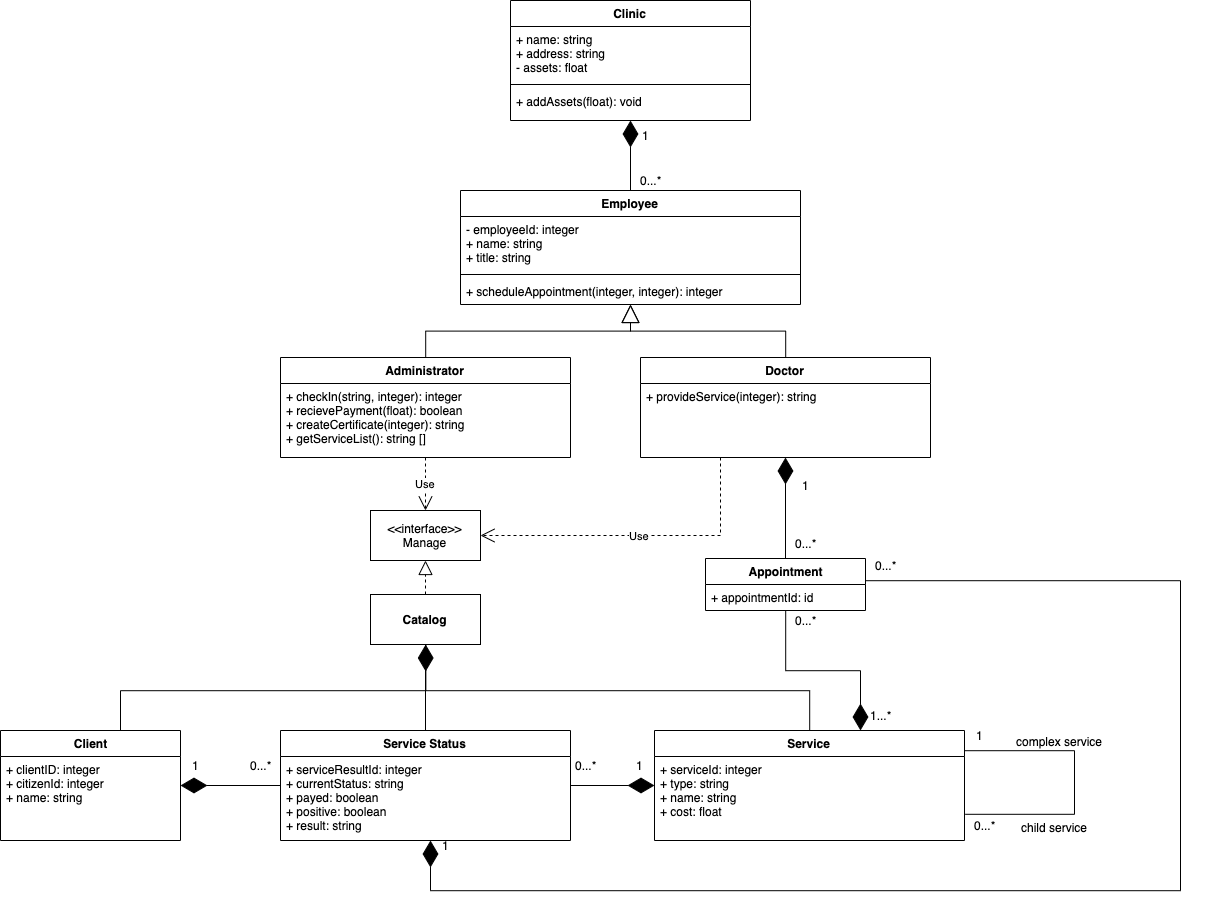

The diagram above was exported from draw.io. Its source (the exported page's mxGraphModel, read from the mxfile embedded in the PNG):
<mxGraphModel dx="1200" dy="273" grid="1" gridSize="10" guides="1" tooltips="1" connect="1" arrows="1" fold="1" page="1" pageScale="1" pageWidth="827" pageHeight="1169" background="#FFFFFF" math="0" shadow="0">
  <root>
    <mxCell id="0" />
    <mxCell id="1" parent="0" />
    <mxCell id="6J30JdzUdad_PdbOPmNn-37" value="Administrator" style="swimlane;fontStyle=1;align=center;verticalAlign=top;childLayout=stackLayout;horizontal=1;startSize=26;horizontalStack=0;resizeParent=1;resizeParentMax=0;resizeLast=0;collapsible=1;marginBottom=0;whiteSpace=wrap;html=1;" parent="1" vertex="1">
      <mxGeometry x="40" y="357" width="290" height="100" as="geometry" />
    </mxCell>
    <mxCell id="6J30JdzUdad_PdbOPmNn-40" value="+ checkIn(string, integer): integer&lt;br&gt;+ recievePayment(float): boolean&lt;br&gt;+ createCertificate(integer): string&lt;br&gt;+ getServiceList(): string []" style="text;strokeColor=none;fillColor=none;align=left;verticalAlign=top;spacingLeft=4;spacingRight=4;overflow=hidden;rotatable=0;points=[[0,0.5],[1,0.5]];portConstraint=eastwest;whiteSpace=wrap;html=1;" parent="6J30JdzUdad_PdbOPmNn-37" vertex="1">
      <mxGeometry y="26" width="290" height="74" as="geometry" />
    </mxCell>
    <mxCell id="6J30JdzUdad_PdbOPmNn-41" value="Doctor" style="swimlane;fontStyle=1;align=center;verticalAlign=top;childLayout=stackLayout;horizontal=1;startSize=26;horizontalStack=0;resizeParent=1;resizeParentMax=0;resizeLast=0;collapsible=1;marginBottom=0;whiteSpace=wrap;html=1;" parent="1" vertex="1">
      <mxGeometry x="400" y="357" width="290" height="100" as="geometry" />
    </mxCell>
    <mxCell id="6J30JdzUdad_PdbOPmNn-44" value="+ provideService(integer): string&lt;span&gt;&lt;span style=&quot;font-weight: bold&quot;&gt;&lt;br&gt;&lt;/span&gt;&lt;/span&gt;" style="text;strokeColor=none;fillColor=none;align=left;verticalAlign=top;spacingLeft=4;spacingRight=4;overflow=hidden;rotatable=0;points=[[0,0.5],[1,0.5]];portConstraint=eastwest;whiteSpace=wrap;html=1;" parent="6J30JdzUdad_PdbOPmNn-41" vertex="1">
      <mxGeometry y="26" width="290" height="74" as="geometry" />
    </mxCell>
    <mxCell id="6J30JdzUdad_PdbOPmNn-45" value="Employee" style="swimlane;fontStyle=1;align=center;verticalAlign=top;childLayout=stackLayout;horizontal=1;startSize=26;horizontalStack=0;resizeParent=1;resizeParentMax=0;resizeLast=0;collapsible=1;marginBottom=0;whiteSpace=wrap;html=1;" parent="1" vertex="1">
      <mxGeometry x="220" y="190" width="340" height="114" as="geometry" />
    </mxCell>
    <mxCell id="6J30JdzUdad_PdbOPmNn-46" value="- employeeId: integer&lt;br style=&quot;border-color: var(--border-color);&quot;&gt;+ name: string&lt;br&gt;+ title: string" style="text;strokeColor=none;fillColor=none;align=left;verticalAlign=top;spacingLeft=4;spacingRight=4;overflow=hidden;rotatable=0;points=[[0,0.5],[1,0.5]];portConstraint=eastwest;whiteSpace=wrap;html=1;" parent="6J30JdzUdad_PdbOPmNn-45" vertex="1">
      <mxGeometry y="26" width="340" height="54" as="geometry" />
    </mxCell>
    <mxCell id="6J30JdzUdad_PdbOPmNn-47" value="" style="line;strokeWidth=1;fillColor=none;align=left;verticalAlign=middle;spacingTop=-1;spacingLeft=3;spacingRight=3;rotatable=0;labelPosition=right;points=[];portConstraint=eastwest;strokeColor=inherit;" parent="6J30JdzUdad_PdbOPmNn-45" vertex="1">
      <mxGeometry y="80" width="340" height="8" as="geometry" />
    </mxCell>
    <mxCell id="6J30JdzUdad_PdbOPmNn-48" value="+ scheduleAppointment(integer, integer): integer" style="text;strokeColor=none;fillColor=none;align=left;verticalAlign=top;spacingLeft=4;spacingRight=4;overflow=hidden;rotatable=0;points=[[0,0.5],[1,0.5]];portConstraint=eastwest;whiteSpace=wrap;html=1;" parent="6J30JdzUdad_PdbOPmNn-45" vertex="1">
      <mxGeometry y="88" width="340" height="26" as="geometry" />
    </mxCell>
    <mxCell id="6J30JdzUdad_PdbOPmNn-58" value="Client" style="swimlane;fontStyle=1;align=center;verticalAlign=top;childLayout=stackLayout;horizontal=1;startSize=26;horizontalStack=0;resizeParent=1;resizeParentMax=0;resizeLast=0;collapsible=1;marginBottom=0;whiteSpace=wrap;html=1;" parent="1" vertex="1">
      <mxGeometry x="-240" y="730" width="180" height="110" as="geometry" />
    </mxCell>
    <mxCell id="6J30JdzUdad_PdbOPmNn-59" value="+ clientID: integer&lt;br&gt;+ citizenId: integer&lt;br&gt;+ name: string" style="text;strokeColor=none;fillColor=none;align=left;verticalAlign=top;spacingLeft=4;spacingRight=4;overflow=hidden;rotatable=0;points=[[0,0.5],[1,0.5]];portConstraint=eastwest;whiteSpace=wrap;html=1;" parent="6J30JdzUdad_PdbOPmNn-58" vertex="1">
      <mxGeometry y="26" width="180" height="84" as="geometry" />
    </mxCell>
    <mxCell id="6J30JdzUdad_PdbOPmNn-73" value="" style="endArrow=diamondThin;endFill=1;endSize=24;html=1;rounded=0;edgeStyle=orthogonalEdgeStyle;" parent="1" source="6J30JdzUdad_PdbOPmNn-58" target="6J30JdzUdad_PdbOPmNn-133" edge="1">
      <mxGeometry width="160" relative="1" as="geometry">
        <mxPoint x="-100" y="720" as="sourcePoint" />
        <mxPoint x="60" y="712" as="targetPoint" />
        <Array as="points">
          <mxPoint x="-120" y="690" />
          <mxPoint x="185" y="690" />
        </Array>
      </mxGeometry>
    </mxCell>
    <mxCell id="6J30JdzUdad_PdbOPmNn-74" value="Service Status" style="swimlane;fontStyle=1;align=center;verticalAlign=top;childLayout=stackLayout;horizontal=1;startSize=26;horizontalStack=0;resizeParent=1;resizeParentMax=0;resizeLast=0;collapsible=1;marginBottom=0;whiteSpace=wrap;html=1;" parent="1" vertex="1">
      <mxGeometry x="40" y="730" width="290" height="110" as="geometry" />
    </mxCell>
    <mxCell id="6J30JdzUdad_PdbOPmNn-75" value="+ serviceResultId: integer&lt;br&gt;+ currentStatus: string&lt;br&gt;+ payed: boolean&lt;br&gt;+ positive: boolean&lt;br&gt;+ result: string" style="text;strokeColor=none;fillColor=none;align=left;verticalAlign=top;spacingLeft=4;spacingRight=4;overflow=hidden;rotatable=0;points=[[0,0.5],[1,0.5]];portConstraint=eastwest;whiteSpace=wrap;html=1;" parent="6J30JdzUdad_PdbOPmNn-74" vertex="1">
      <mxGeometry y="26" width="290" height="84" as="geometry" />
    </mxCell>
    <mxCell id="6J30JdzUdad_PdbOPmNn-90" value="" style="endArrow=block;endSize=16;endFill=0;html=1;rounded=0;edgeStyle=orthogonalEdgeStyle;" parent="1" source="6J30JdzUdad_PdbOPmNn-37" target="6J30JdzUdad_PdbOPmNn-45" edge="1">
      <mxGeometry width="160" relative="1" as="geometry">
        <mxPoint x="200" y="360" as="sourcePoint" />
        <mxPoint x="360" y="360" as="targetPoint" />
        <mxPoint as="offset" />
      </mxGeometry>
    </mxCell>
    <mxCell id="6J30JdzUdad_PdbOPmNn-91" value="" style="endArrow=block;endSize=16;endFill=0;html=1;rounded=0;edgeStyle=orthogonalEdgeStyle;" parent="1" source="6J30JdzUdad_PdbOPmNn-41" target="6J30JdzUdad_PdbOPmNn-45" edge="1">
      <mxGeometry width="160" relative="1" as="geometry">
        <mxPoint x="195" y="400" as="sourcePoint" />
        <mxPoint x="410" y="330" as="targetPoint" />
        <mxPoint as="offset" />
      </mxGeometry>
    </mxCell>
    <mxCell id="6J30JdzUdad_PdbOPmNn-92" value="" style="endArrow=diamondThin;endFill=1;endSize=24;html=1;rounded=0;edgeStyle=orthogonalEdgeStyle;" parent="1" source="6J30JdzUdad_PdbOPmNn-45" target="6J30JdzUdad_PdbOPmNn-33" edge="1">
      <mxGeometry width="160" relative="1" as="geometry">
        <mxPoint x="370" y="200" as="sourcePoint" />
        <mxPoint x="390" y="170" as="targetPoint" />
      </mxGeometry>
    </mxCell>
    <mxCell id="6J30JdzUdad_PdbOPmNn-33" value="Clinic" style="swimlane;fontStyle=1;align=center;verticalAlign=top;childLayout=stackLayout;horizontal=1;startSize=26;horizontalStack=0;resizeParent=1;resizeParentMax=0;resizeLast=0;collapsible=1;marginBottom=0;whiteSpace=wrap;html=1;" parent="1" vertex="1">
      <mxGeometry x="270" width="240" height="120" as="geometry" />
    </mxCell>
    <mxCell id="6J30JdzUdad_PdbOPmNn-34" value="+ name: string&lt;br&gt;+ address: string&lt;br&gt;- assets: float" style="text;strokeColor=none;fillColor=none;align=left;verticalAlign=top;spacingLeft=4;spacingRight=4;overflow=hidden;rotatable=0;points=[[0,0.5],[1,0.5]];portConstraint=eastwest;whiteSpace=wrap;html=1;" parent="6J30JdzUdad_PdbOPmNn-33" vertex="1">
      <mxGeometry y="26" width="240" height="54" as="geometry" />
    </mxCell>
    <mxCell id="6J30JdzUdad_PdbOPmNn-180" value="" style="line;strokeWidth=1;fillColor=none;align=left;verticalAlign=middle;spacingTop=-1;spacingLeft=3;spacingRight=3;rotatable=0;labelPosition=right;points=[];portConstraint=eastwest;strokeColor=inherit;" parent="6J30JdzUdad_PdbOPmNn-33" vertex="1">
      <mxGeometry y="80" width="240" height="8" as="geometry" />
    </mxCell>
    <mxCell id="6J30JdzUdad_PdbOPmNn-179" value="+ addAssets(float): void" style="text;strokeColor=none;fillColor=none;align=left;verticalAlign=top;spacingLeft=4;spacingRight=4;overflow=hidden;rotatable=0;points=[[0,0.5],[1,0.5]];portConstraint=eastwest;whiteSpace=wrap;html=1;" parent="6J30JdzUdad_PdbOPmNn-33" vertex="1">
      <mxGeometry y="88" width="240" height="32" as="geometry" />
    </mxCell>
    <mxCell id="6J30JdzUdad_PdbOPmNn-93" value="" style="endArrow=none;endFill=0;endSize=24;html=1;rounded=0;edgeStyle=orthogonalEdgeStyle;" parent="1" source="6J30JdzUdad_PdbOPmNn-74" target="6J30JdzUdad_PdbOPmNn-133" edge="1">
      <mxGeometry width="160" relative="1" as="geometry">
        <mxPoint x="-11" y="830" as="sourcePoint" />
        <mxPoint x="60" y="712" as="targetPoint" />
        <Array as="points">
          <mxPoint x="245" y="790" />
          <mxPoint x="185" y="790" />
        </Array>
      </mxGeometry>
    </mxCell>
    <mxCell id="6J30JdzUdad_PdbOPmNn-94" value="&amp;lt;&amp;lt;interface&amp;gt;&amp;gt;&lt;br&gt;Manage" style="html=1;whiteSpace=wrap;" parent="1" vertex="1">
      <mxGeometry x="130" y="510" width="110" height="50" as="geometry" />
    </mxCell>
    <mxCell id="6J30JdzUdad_PdbOPmNn-95" value="Use" style="endArrow=open;endSize=12;dashed=1;html=1;rounded=0;edgeStyle=orthogonalEdgeStyle;fontStyle=0" parent="1" source="6J30JdzUdad_PdbOPmNn-37" target="6J30JdzUdad_PdbOPmNn-94" edge="1">
      <mxGeometry width="160" relative="1" as="geometry">
        <mxPoint x="60" y="670" as="sourcePoint" />
        <mxPoint x="220" y="670" as="targetPoint" />
      </mxGeometry>
    </mxCell>
    <mxCell id="6J30JdzUdad_PdbOPmNn-101" value="" style="endArrow=block;dashed=1;endFill=0;endSize=12;html=1;rounded=0;edgeStyle=orthogonalEdgeStyle;" parent="1" source="6J30JdzUdad_PdbOPmNn-133" target="6J30JdzUdad_PdbOPmNn-94" edge="1">
      <mxGeometry width="160" relative="1" as="geometry">
        <mxPoint x="60" y="660" as="sourcePoint" />
        <mxPoint x="220" y="700" as="targetPoint" />
      </mxGeometry>
    </mxCell>
    <mxCell id="6J30JdzUdad_PdbOPmNn-102" value="Service" style="swimlane;fontStyle=1;align=center;verticalAlign=top;childLayout=stackLayout;horizontal=1;startSize=26;horizontalStack=0;resizeParent=1;resizeParentMax=0;resizeLast=0;collapsible=1;marginBottom=0;whiteSpace=wrap;html=1;" parent="1" vertex="1">
      <mxGeometry x="414" y="730" width="310" height="110" as="geometry" />
    </mxCell>
    <mxCell id="6J30JdzUdad_PdbOPmNn-103" value="+ serviceId: integer&lt;br&gt;+ type: string&lt;br&gt;+ name: string&lt;br&gt;+ cost: float" style="text;strokeColor=none;fillColor=none;align=left;verticalAlign=top;spacingLeft=4;spacingRight=4;overflow=hidden;rotatable=0;points=[[0,0.5],[1,0.5]];portConstraint=eastwest;whiteSpace=wrap;html=1;" parent="6J30JdzUdad_PdbOPmNn-102" vertex="1">
      <mxGeometry y="26" width="310" height="84" as="geometry" />
    </mxCell>
    <mxCell id="6J30JdzUdad_PdbOPmNn-109" value="" style="endArrow=none;edgeStyle=orthogonalEdgeStyle;rounded=0;jumpSize=100;endSize=6;spacing=11;spacingLeft=100;jumpStyle=none;startSize=6;entryX=1.002;entryY=0.69;entryDx=0;entryDy=0;entryPerimeter=0;movable=1;resizable=1;rotatable=1;deletable=1;editable=1;locked=0;connectable=1;fontStyle=0;html=1;" parent="6J30JdzUdad_PdbOPmNn-102" source="6J30JdzUdad_PdbOPmNn-102" target="6J30JdzUdad_PdbOPmNn-103" edge="1">
      <mxGeometry relative="1" as="geometry">
        <mxPoint x="240" y="90" as="sourcePoint" />
        <mxPoint x="400" y="90" as="targetPoint" />
        <Array as="points">
          <mxPoint x="420" y="20" />
          <mxPoint x="420" y="84" />
        </Array>
      </mxGeometry>
    </mxCell>
    <mxCell id="6J30JdzUdad_PdbOPmNn-110" value="complex service" style="edgeLabel;resizable=0;html=1;align=left;verticalAlign=bottom;" parent="6J30JdzUdad_PdbOPmNn-109" connectable="0" vertex="1">
      <mxGeometry x="-1" relative="1" as="geometry">
        <mxPoint x="50" as="offset" />
      </mxGeometry>
    </mxCell>
    <mxCell id="6J30JdzUdad_PdbOPmNn-111" value="child service" style="edgeLabel;resizable=1;html=1;align=right;verticalAlign=bottom;movable=1;rotatable=1;deletable=1;editable=1;locked=0;connectable=1;" parent="6J30JdzUdad_PdbOPmNn-109" connectable="0" vertex="1">
      <mxGeometry x="1" relative="1" as="geometry">
        <mxPoint x="125" y="23" as="offset" />
      </mxGeometry>
    </mxCell>
    <mxCell id="6J30JdzUdad_PdbOPmNn-105" value="" style="endArrow=none;endFill=0;endSize=24;html=1;rounded=0;edgeStyle=orthogonalEdgeStyle;" parent="1" source="6J30JdzUdad_PdbOPmNn-102" target="6J30JdzUdad_PdbOPmNn-133" edge="1">
      <mxGeometry width="160" relative="1" as="geometry">
        <mxPoint x="255" y="830" as="sourcePoint" />
        <mxPoint x="60" y="712" as="targetPoint" />
        <Array as="points">
          <mxPoint x="570" y="690" />
          <mxPoint x="185" y="690" />
        </Array>
      </mxGeometry>
    </mxCell>
    <mxCell id="6J30JdzUdad_PdbOPmNn-130" value="" style="endArrow=none;html=1;edgeStyle=orthogonalEdgeStyle;rounded=0;startSize=24;startArrow=diamondThin;startFill=1;" parent="1" source="6J30JdzUdad_PdbOPmNn-58" target="6J30JdzUdad_PdbOPmNn-74" edge="1">
      <mxGeometry relative="1" as="geometry">
        <mxPoint x="70" y="800" as="sourcePoint" />
        <mxPoint x="230" y="800" as="targetPoint" />
      </mxGeometry>
    </mxCell>
    <mxCell id="6J30JdzUdad_PdbOPmNn-133" value="&lt;b&gt;Catalog&lt;/b&gt;" style="html=1;whiteSpace=wrap;" parent="1" vertex="1">
      <mxGeometry x="130" y="594" width="110" height="50" as="geometry" />
    </mxCell>
    <mxCell id="6J30JdzUdad_PdbOPmNn-134" value="" style="endArrow=diamondThin;html=1;edgeStyle=orthogonalEdgeStyle;rounded=0;endFill=1;endSize=24;" parent="1" source="6J30JdzUdad_PdbOPmNn-74" target="6J30JdzUdad_PdbOPmNn-102" edge="1">
      <mxGeometry relative="1" as="geometry">
        <mxPoint x="200" y="800" as="sourcePoint" />
        <mxPoint x="360" y="800" as="targetPoint" />
      </mxGeometry>
    </mxCell>
    <mxCell id="6J30JdzUdad_PdbOPmNn-148" value="Appointment" style="swimlane;fontStyle=1;align=center;verticalAlign=top;childLayout=stackLayout;horizontal=1;startSize=26;horizontalStack=0;resizeParent=1;resizeParentMax=0;resizeLast=0;collapsible=1;marginBottom=0;whiteSpace=wrap;html=1;" parent="1" vertex="1">
      <mxGeometry x="465" y="558" width="160" height="52" as="geometry" />
    </mxCell>
    <mxCell id="6J30JdzUdad_PdbOPmNn-149" value="+ appointmentId: id" style="text;strokeColor=none;fillColor=none;align=left;verticalAlign=top;spacingLeft=4;spacingRight=4;overflow=hidden;rotatable=0;points=[[0,0.5],[1,0.5]];portConstraint=eastwest;whiteSpace=wrap;html=1;" parent="6J30JdzUdad_PdbOPmNn-148" vertex="1">
      <mxGeometry y="26" width="160" height="26" as="geometry" />
    </mxCell>
    <mxCell id="6J30JdzUdad_PdbOPmNn-153" value="" style="endArrow=none;html=1;edgeStyle=orthogonalEdgeStyle;rounded=0;endFill=0;startArrow=diamondThin;startFill=1;strokeWidth=1;endSize=24;startSize=24;" parent="1" source="6J30JdzUdad_PdbOPmNn-41" target="6J30JdzUdad_PdbOPmNn-148" edge="1">
      <mxGeometry relative="1" as="geometry">
        <mxPoint x="310" y="710" as="sourcePoint" />
        <mxPoint x="470" y="710" as="targetPoint" />
      </mxGeometry>
    </mxCell>
    <mxCell id="6J30JdzUdad_PdbOPmNn-156" value="" style="endArrow=diamondThin;html=1;edgeStyle=orthogonalEdgeStyle;rounded=0;endFill=1;endSize=24;" parent="1" source="6J30JdzUdad_PdbOPmNn-148" target="6J30JdzUdad_PdbOPmNn-74" edge="1">
      <mxGeometry relative="1" as="geometry">
        <mxPoint x="545" y="516" as="sourcePoint" />
        <mxPoint x="710" y="644" as="targetPoint" />
        <Array as="points">
          <mxPoint x="940" y="580" />
          <mxPoint x="940" y="890" />
          <mxPoint x="190" y="890" />
        </Array>
      </mxGeometry>
    </mxCell>
    <mxCell id="6J30JdzUdad_PdbOPmNn-159" value="" style="endArrow=diamondThin;html=1;edgeStyle=orthogonalEdgeStyle;rounded=0;endFill=1;endSize=24;" parent="1" source="6J30JdzUdad_PdbOPmNn-148" target="6J30JdzUdad_PdbOPmNn-102" edge="1">
      <mxGeometry relative="1" as="geometry">
        <mxPoint x="630" y="687" as="sourcePoint" />
        <mxPoint x="-145" y="865" as="targetPoint" />
        <Array as="points">
          <mxPoint x="545" y="670" />
          <mxPoint x="620" y="670" />
        </Array>
      </mxGeometry>
    </mxCell>
    <mxCell id="6J30JdzUdad_PdbOPmNn-162" value="1" style="text;html=1;align=center;verticalAlign=middle;resizable=0;points=[];autosize=1;strokeColor=none;fillColor=none;" parent="1" vertex="1">
      <mxGeometry x="390" y="120" width="30" height="30" as="geometry" />
    </mxCell>
    <mxCell id="6J30JdzUdad_PdbOPmNn-163" value="0...*" style="text;html=1;align=center;verticalAlign=middle;resizable=0;points=[];autosize=1;strokeColor=none;fillColor=none;" parent="1" vertex="1">
      <mxGeometry x="390" y="170" width="40" height="20" as="geometry" />
    </mxCell>
    <mxCell id="6J30JdzUdad_PdbOPmNn-165" value="1" style="text;html=1;align=center;verticalAlign=middle;resizable=0;points=[];autosize=1;strokeColor=none;fillColor=none;" parent="1" vertex="1">
      <mxGeometry x="550" y="470" width="30" height="30" as="geometry" />
    </mxCell>
    <mxCell id="6J30JdzUdad_PdbOPmNn-166" value="0...*" style="text;html=1;align=center;verticalAlign=middle;resizable=0;points=[];autosize=1;strokeColor=none;fillColor=none;" parent="1" vertex="1">
      <mxGeometry x="625" y="555" width="40" height="20" as="geometry" />
    </mxCell>
    <mxCell id="6J30JdzUdad_PdbOPmNn-168" value="1...*" style="text;html=1;align=center;verticalAlign=middle;resizable=0;points=[];autosize=1;strokeColor=none;fillColor=none;" parent="1" vertex="1">
      <mxGeometry x="620" y="700" width="40" height="30" as="geometry" />
    </mxCell>
    <mxCell id="6J30JdzUdad_PdbOPmNn-169" value="1" style="text;html=1;align=center;verticalAlign=middle;resizable=0;points=[];autosize=1;strokeColor=none;fillColor=none;" parent="1" vertex="1">
      <mxGeometry x="190" y="830" width="30" height="30" as="geometry" />
    </mxCell>
    <mxCell id="6J30JdzUdad_PdbOPmNn-170" value="0...*" style="text;html=1;align=center;verticalAlign=middle;resizable=0;points=[];autosize=1;strokeColor=none;fillColor=none;" parent="1" vertex="1">
      <mxGeometry x="724" y="810" width="40" height="30" as="geometry" />
    </mxCell>
    <mxCell id="6J30JdzUdad_PdbOPmNn-171" value="0...*" style="text;html=1;align=center;verticalAlign=middle;resizable=0;points=[];autosize=1;strokeColor=none;fillColor=none;" parent="1" vertex="1">
      <mxGeometry x="325" y="755" width="40" height="20" as="geometry" />
    </mxCell>
    <mxCell id="6J30JdzUdad_PdbOPmNn-172" value="1" style="text;html=1;align=center;verticalAlign=middle;resizable=0;points=[];autosize=1;strokeColor=none;fillColor=none;" parent="1" vertex="1">
      <mxGeometry x="384" y="750" width="30" height="30" as="geometry" />
    </mxCell>
    <mxCell id="6J30JdzUdad_PdbOPmNn-173" value="1" style="text;html=1;align=center;verticalAlign=middle;resizable=0;points=[];autosize=1;strokeColor=none;fillColor=none;" parent="1" vertex="1">
      <mxGeometry x="-60" y="750" width="30" height="30" as="geometry" />
    </mxCell>
    <mxCell id="6J30JdzUdad_PdbOPmNn-174" value="0...*" style="text;html=1;align=center;verticalAlign=middle;resizable=0;points=[];autosize=1;strokeColor=none;fillColor=none;" parent="1" vertex="1">
      <mxGeometry y="750" width="40" height="30" as="geometry" />
    </mxCell>
    <mxCell id="6J30JdzUdad_PdbOPmNn-175" value="1" style="text;html=1;align=center;verticalAlign=middle;resizable=0;points=[];autosize=1;strokeColor=none;fillColor=none;" parent="1" vertex="1">
      <mxGeometry x="724" y="720" width="30" height="30" as="geometry" />
    </mxCell>
    <mxCell id="6J30JdzUdad_PdbOPmNn-176" value="0...*" style="text;html=1;align=center;verticalAlign=middle;resizable=0;points=[];autosize=1;strokeColor=none;fillColor=none;" parent="1" vertex="1">
      <mxGeometry x="545" y="533" width="40" height="20" as="geometry" />
    </mxCell>
    <mxCell id="eYUB15SxeMRvu3h5V4-A-3" value="0...*" style="text;html=1;align=center;verticalAlign=middle;resizable=0;points=[];autosize=1;strokeColor=none;fillColor=none;" parent="1" vertex="1">
      <mxGeometry x="545" y="610" width="40" height="20" as="geometry" />
    </mxCell>
    <mxCell id="j6flUKY0ZHb6N_31khl8-3" value="Use" style="endArrow=open;endSize=12;dashed=1;html=1;rounded=0;edgeStyle=orthogonalEdgeStyle;fontStyle=0" parent="1" source="6J30JdzUdad_PdbOPmNn-41" target="6J30JdzUdad_PdbOPmNn-94" edge="1">
      <mxGeometry width="160" relative="1" as="geometry">
        <mxPoint x="195" y="460" as="sourcePoint" />
        <mxPoint x="195" y="520" as="targetPoint" />
        <Array as="points">
          <mxPoint x="480" y="535" />
        </Array>
      </mxGeometry>
    </mxCell>
  </root>
</mxGraphModel>